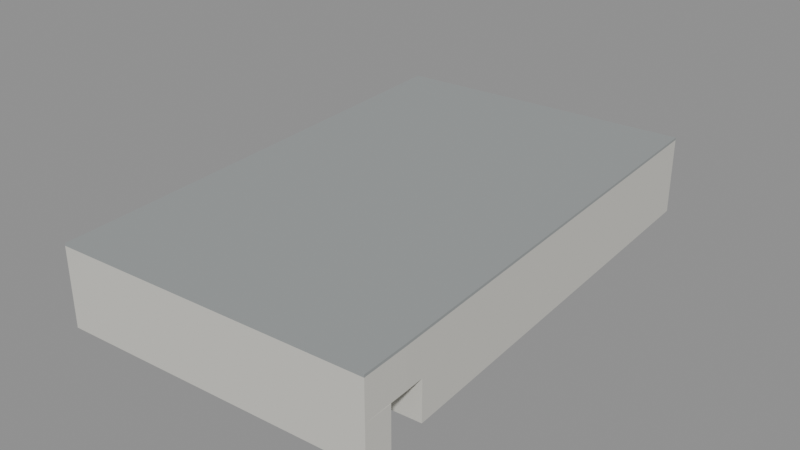 # Source: SEU_restaurant_171400094_correction.blend  (saved by Blender 4.3.34; exported with 4.5.12 LTS)
import bpy
from mathutils import Matrix  # noqa: F401  (used for matrix-valued properties, if any)

bpy.ops.wm.read_factory_settings(use_empty=True)
scene = bpy.context.scene
scene.name = 'Scene'

# ---- materials (node trees are filled in below, after node groups)
mat_wall_neutral_unverified = bpy.data.materials.new('wall_neutral_unverified')
mat_wall_neutral_unverified.diffuse_color = (0.64, 0.63, 0.58, 1.0)
mat_roof_neutral_unverified = bpy.data.materials.new('roof_neutral_unverified')
mat_roof_neutral_unverified.diffuse_color = (0.32, 0.34, 0.34, 1.0)

# ---- material node trees
mat_wall_neutral_unverified.use_nodes = True; mat_wall_neutral_unverified.node_tree.nodes.clear()
_N = mat_wall_neutral_unverified.node_tree.nodes; _L = mat_wall_neutral_unverified.node_tree.links
n0 = _N.new('ShaderNodeBsdfPrincipled'); n0.name = 'Principled BSDF'; n0.location = (10, 300)
n0.inputs[0].default_value = (0.64, 0.63, 0.58, 1.0)
n0.inputs[2].default_value = 0.85
n1 = _N.new('ShaderNodeOutputMaterial'); n1.name = 'Material Output'; n1.location = (300, 300)
_L.new(n0.outputs[0], n1.inputs[0])
n1.is_active_output = True
mat_roof_neutral_unverified.use_nodes = True; mat_roof_neutral_unverified.node_tree.nodes.clear()
_N = mat_roof_neutral_unverified.node_tree.nodes; _L = mat_roof_neutral_unverified.node_tree.links
n0 = _N.new('ShaderNodeBsdfPrincipled'); n0.name = 'Principled BSDF'; n0.location = (10, 300)
n0.inputs[0].default_value = (0.32, 0.34, 0.34, 1.0)
n0.inputs[2].default_value = 0.85
n1 = _N.new('ShaderNodeOutputMaterial'); n1.name = 'Material Output'; n1.location = (300, 300)
_L.new(n0.outputs[0], n1.inputs[0])
n1.is_active_output = True

# ---- meshes
me_seu_b_osmway_171400094_corrected_ground_wing_0 = bpy.data.meshes.new('SEU_B_OSMWAY_171400094_CORRECTED_ground_wing_0')
me_seu_b_osmway_171400094_corrected_ground_wing_0.from_pydata([(523.6, -252.1, 3.32), (526.0, -286.5, 3.32), (526.0, -286.5, 3.32), (526.0, -286.5, 0.12), (526.0, -286.5, 0.12), (523.6, -252.1, 0.12), (523.6, -252.1, 3.32), (526.0, -286.5, 3.32), (548.2, -250.4, 3.32), (548.2, -250.4, 0.12), (526.0, -286.5, 0.12), (523.6, -252.1, 0.12), (548.2, -250.4, 3.32), (526.0, -286.5, 3.32), (550.5, -284.9, 3.32), (550.5, -284.9, 0.12), (526.0, -286.5, 0.12), (548.2, -250.4, 0.12), (523.6, -252.1, 0.12), (548.2, -250.4, 0.12), (548.2, -250.4, 3.32), (523.6, -252.1, 3.32), (548.2, -250.4, 0.12), (550.5, -284.9, 0.12), (550.5, -284.9, 3.32), (548.2, -250.4, 3.32), (550.5, -284.9, 0.12), (526.0, -286.5, 0.12), (526.0, -286.5, 3.32), (550.5, -284.9, 3.32), (526.0, -286.5, 0.12), (526.0, -286.5, 0.12), (526.0, -286.5, 3.32), (526.0, -286.5, 3.32), (526.0, -286.5, 0.12), (523.6, -252.1, 0.12), (523.6, -252.1, 3.32), (526.0, -286.5, 3.32)], [], [(0, 1, 2), (3, 4, 5), (6, 7, 8), (9, 10, 11), (12, 13, 14), (15, 16, 17), (18, 19, 20, 21), (22, 23, 24, 25), (26, 27, 28, 29), (30, 31, 32, 33), (34, 35, 36, 37)])
me_seu_b_osmway_171400094_corrected_ground_wing_0.materials.append(mat_wall_neutral_unverified)
me_seu_b_osmway_171400094_corrected_ground_wing_0.update()
me_seu_b_osmway_171400094_corrected_ground_wing_1 = bpy.data.meshes.new('SEU_B_OSMWAY_171400094_CORRECTED_ground_wing_1')
me_seu_b_osmway_171400094_corrected_ground_wing_1.from_pydata([(526.1, -289.5, 3.32), (526.3, -291.5, 3.32), (526.2, -289.5, 3.32), (526.2, -289.5, 0.12), (526.3, -291.5, 0.12), (526.1, -289.5, 0.12), (550.7, -287.9, 3.32), (526.2, -289.5, 3.32), (550.8, -290.2, 3.32), (550.8, -290.2, 0.12), (526.2, -289.5, 0.12), (550.7, -287.9, 0.12), (550.8, -290.2, 3.32), (526.2, -289.5, 3.32), (526.3, -291.5, 3.32), (526.3, -291.5, 0.12), (526.2, -289.5, 0.12), (550.8, -290.2, 0.12), (550.8, -290.2, 0.12), (526.3, -291.5, 0.12), (526.3, -291.5, 3.32), (550.8, -290.2, 3.32), (526.3, -291.5, 0.12), (526.1, -289.5, 0.12), (526.1, -289.5, 3.32), (526.3, -291.5, 3.32), (526.1, -289.5, 0.12), (526.2, -289.5, 0.12), (526.2, -289.5, 3.32), (526.1, -289.5, 3.32), (526.2, -289.5, 0.12), (550.7, -287.9, 0.12), (550.7, -287.9, 3.32), (526.2, -289.5, 3.32), (550.7, -287.9, 0.12), (550.8, -290.2, 0.12), (550.8, -290.2, 3.32), (550.7, -287.9, 3.32)], [], [(0, 1, 2), (3, 4, 5), (6, 7, 8), (9, 10, 11), (12, 13, 14), (15, 16, 17), (18, 19, 20, 21), (22, 23, 24, 25), (26, 27, 28, 29), (30, 31, 32, 33), (34, 35, 36, 37)])
me_seu_b_osmway_171400094_corrected_ground_wing_1.materials.append(mat_wall_neutral_unverified)
me_seu_b_osmway_171400094_corrected_ground_wing_1.update()
me_seu_b_osmway_171400094_corrected_upper_volume = bpy.data.meshes.new('SEU_B_OSMWAY_171400094_CORRECTED_upper_volume')
me_seu_b_osmway_171400094_corrected_upper_volume.from_pydata([(523.6, -252.1, 6.32), (526.1, -288.0, 6.32), (548.2, -250.4, 6.32), (548.2, -250.4, 3.32), (526.1, -288.0, 3.32), (523.6, -252.1, 3.32), (548.2, -250.4, 6.32), (526.1, -288.0, 6.32), (550.6, -286.4, 6.32), (550.6, -286.4, 3.32), (526.1, -288.0, 3.32), (548.2, -250.4, 3.32), (550.6, -286.4, 6.32), (526.1, -288.0, 6.32), (550.8, -290.2, 6.32), (550.8, -290.2, 3.32), (526.1, -288.0, 3.32), (550.6, -286.4, 3.32), (550.8, -290.2, 6.32), (526.1, -288.0, 6.32), (526.3, -291.5, 6.32), (526.3, -291.5, 3.32), (526.1, -288.0, 3.32), (550.8, -290.2, 3.32), (523.6, -252.1, 3.32), (526.1, -288.0, 3.32), (526.1, -288.0, 6.32), (523.6, -252.1, 6.32), (526.1, -288.0, 3.32), (526.3, -291.5, 3.32), (526.3, -291.5, 6.32), (526.1, -288.0, 6.32), (526.3, -291.5, 3.32), (550.8, -290.2, 3.32), (550.8, -290.2, 6.32), (526.3, -291.5, 6.32), (550.8, -290.2, 3.32), (550.6, -286.4, 3.32), (550.6, -286.4, 6.32), (550.8, -290.2, 6.32), (550.6, -286.4, 3.32), (548.2, -250.4, 3.32), (548.2, -250.4, 6.32), (550.6, -286.4, 6.32), (548.2, -250.4, 3.32), (523.6, -252.1, 3.32), (523.6, -252.1, 6.32), (548.2, -250.4, 6.32)], [], [(0, 1, 2), (3, 4, 5), (6, 7, 8), (9, 10, 11), (12, 13, 14), (15, 16, 17), (18, 19, 20), (21, 22, 23), (24, 25, 26, 27), (28, 29, 30, 31), (32, 33, 34, 35), (36, 37, 38, 39), (40, 41, 42, 43), (44, 45, 46, 47)])
me_seu_b_osmway_171400094_corrected_upper_volume.materials.append(mat_wall_neutral_unverified)
me_seu_b_osmway_171400094_corrected_upper_volume.update()
me_seu_b_osmway_171400094_corrected_flat_roof_estimated = bpy.data.meshes.new('SEU_B_OSMWAY_171400094_CORRECTED_flat_roof_estimated')
me_seu_b_osmway_171400094_corrected_flat_roof_estimated.from_pydata([(523.6, -252.1, 6.52), (526.1, -288.0, 6.52), (548.2, -250.4, 6.52), (548.2, -250.4, 6.32), (526.1, -288.0, 6.32), (523.6, -252.1, 6.32), (548.2, -250.4, 6.52), (526.1, -288.0, 6.52), (550.6, -286.4, 6.52), (550.6, -286.4, 6.32), (526.1, -288.0, 6.32), (548.2, -250.4, 6.32), (550.6, -286.4, 6.52), (526.1, -288.0, 6.52), (550.8, -290.2, 6.52), (550.8, -290.2, 6.32), (526.1, -288.0, 6.32), (550.6, -286.4, 6.32), (550.8, -290.2, 6.52), (526.1, -288.0, 6.52), (526.3, -291.5, 6.52), (526.3, -291.5, 6.32), (526.1, -288.0, 6.32), (550.8, -290.2, 6.32), (523.6, -252.1, 6.32), (526.1, -288.0, 6.32), (526.1, -288.0, 6.52), (523.6, -252.1, 6.52), (526.1, -288.0, 6.32), (526.3, -291.5, 6.32), (526.3, -291.5, 6.52), (526.1, -288.0, 6.52), (526.3, -291.5, 6.32), (550.8, -290.2, 6.32), (550.8, -290.2, 6.52), (526.3, -291.5, 6.52), (550.8, -290.2, 6.32), (550.6, -286.4, 6.32), (550.6, -286.4, 6.52), (550.8, -290.2, 6.52), (550.6, -286.4, 6.32), (548.2, -250.4, 6.32), (548.2, -250.4, 6.52), (550.6, -286.4, 6.52), (548.2, -250.4, 6.32), (523.6, -252.1, 6.32), (523.6, -252.1, 6.52), (548.2, -250.4, 6.52)], [], [(0, 1, 2), (3, 4, 5), (6, 7, 8), (9, 10, 11), (12, 13, 14), (15, 16, 17), (18, 19, 20), (21, 22, 23), (24, 25, 26, 27), (28, 29, 30, 31), (32, 33, 34, 35), (36, 37, 38, 39), (40, 41, 42, 43), (44, 45, 46, 47)])
me_seu_b_osmway_171400094_corrected_flat_roof_estimated.materials.append(mat_roof_neutral_unverified)
me_seu_b_osmway_171400094_corrected_flat_roof_estimated.update()

# ---- objects
ob_seu_b_osmway_171400094_corrected_ground_wing_0 = bpy.data.objects.new('SEU_B_OSMWAY_171400094_CORRECTED_ground_wing_0', me_seu_b_osmway_171400094_corrected_ground_wing_0)
ob_seu_b_osmway_171400094_corrected_ground_wing_1 = bpy.data.objects.new('SEU_B_OSMWAY_171400094_CORRECTED_ground_wing_1', me_seu_b_osmway_171400094_corrected_ground_wing_1)
ob_seu_b_osmway_171400094_corrected_upper_volume = bpy.data.objects.new('SEU_B_OSMWAY_171400094_CORRECTED_upper_volume', me_seu_b_osmway_171400094_corrected_upper_volume)
ob_seu_b_osmway_171400094_corrected_flat_roof_estimated = bpy.data.objects.new('SEU_B_OSMWAY_171400094_CORRECTED_flat_roof_estimated', me_seu_b_osmway_171400094_corrected_flat_roof_estimated)

# ---- transforms, parenting, visibility, modifiers, constraints
ob_seu_b_osmway_171400094_corrected_ground_wing_0.location = (0.0, 0.0, 0.0)
ob_seu_b_osmway_171400094_corrected_ground_wing_1.location = (0.0, 0.0, 0.0)
ob_seu_b_osmway_171400094_corrected_upper_volume.location = (0.0, 0.0, 0.0)
ob_seu_b_osmway_171400094_corrected_flat_roof_estimated.location = (0.0, 0.0, 0.0)

# ---- collection membership
scene.collection.objects.link(ob_seu_b_osmway_171400094_corrected_ground_wing_0)
scene.collection.objects.link(ob_seu_b_osmway_171400094_corrected_ground_wing_1)
scene.collection.objects.link(ob_seu_b_osmway_171400094_corrected_upper_volume)
scene.collection.objects.link(ob_seu_b_osmway_171400094_corrected_flat_roof_estimated)

# ---- scene / render settings (as saved in the file)
scene.frame_start = 1; scene.frame_end = 250; scene.frame_set(1)
scene.render.engine = 'BLENDER_EEVEE_NEXT'
bpy.context.view_layer.update()

# ---- added for rendering (the .blend has no active camera and no usable light): camera, sun + grey world if the file has none
cam_auto = bpy.data.cameras.new('AutoCamera')
cam_auto.lens = 50.0
cam_auto.sensor_width = 36.0
cam_auto.clip_end = 1000.0
ob_auto_camera = bpy.data.objects.new('AutoCamera', cam_auto)
scene.collection.objects.link(ob_auto_camera)
ob_auto_camera.location = (583.177, -326.107, 40.0881)
ob_auto_camera.rotation_euler = (1.09748, -7.21219e-08, 0.694738)
scene.camera = ob_auto_camera
light_auto_sun = bpy.data.lights.new('AutoSun', 'SUN')
light_auto_sun.energy = 3.0
light_auto_sun.angle = 0.0523599
ob_auto_sun = bpy.data.objects.new('AutoSun', light_auto_sun)
scene.collection.objects.link(ob_auto_sun)
ob_auto_sun.rotation_euler = (0.872665, 0.174533, 0.523599)
if scene.world is None:
    world_auto = bpy.data.worlds.new('AutoWorld')
    world_auto.color = (0.3, 0.3, 0.3)
    scene.world = world_auto
bpy.context.view_layer.update()
